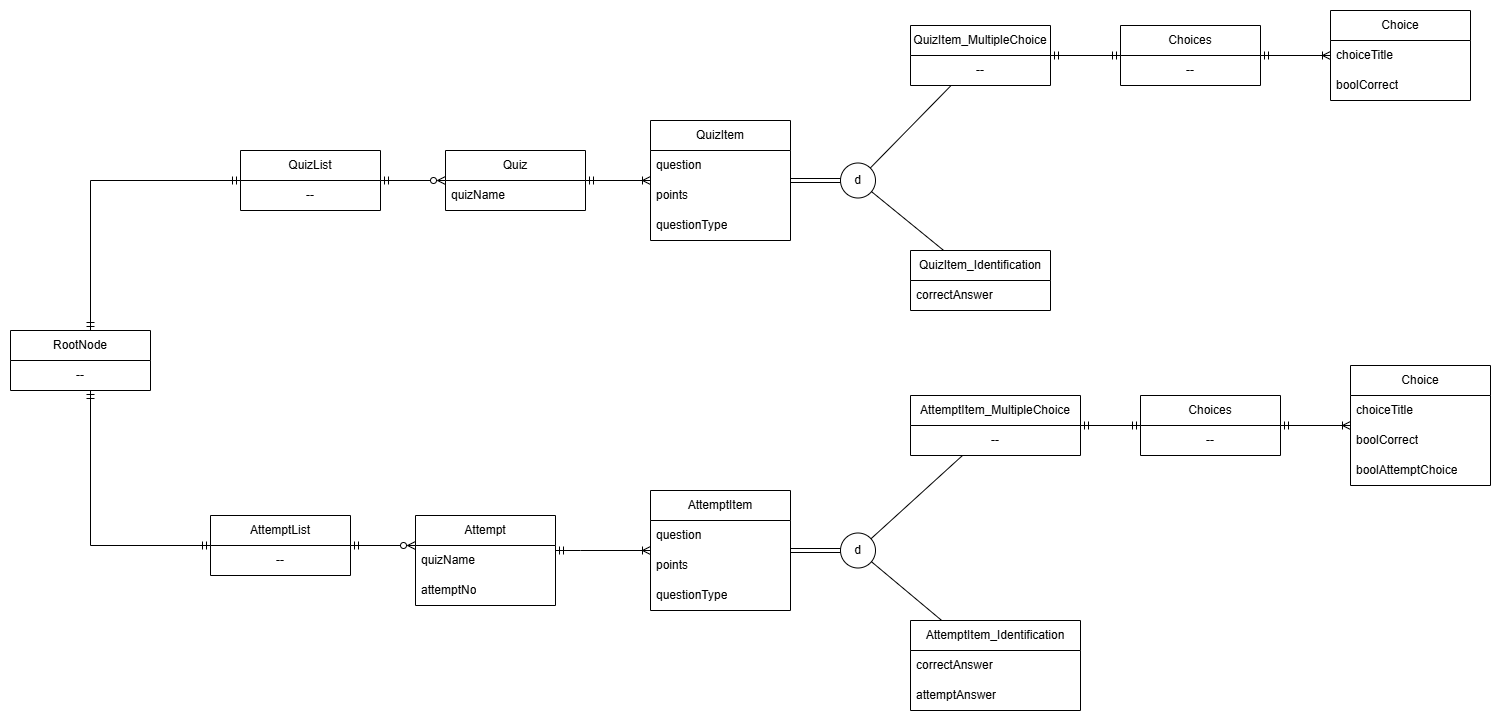

The diagram above was exported from draw.io. Its source (the exported page's mxGraphModel, read from the mxfile embedded in the PNG):
<mxGraphModel dx="1776" dy="814" grid="1" gridSize="10" guides="1" tooltips="1" connect="1" arrows="1" fold="1" page="1" pageScale="1" pageWidth="850" pageHeight="1100" math="0" shadow="0">
  <root>
    <mxCell id="0" />
    <mxCell id="1" parent="0" />
    <mxCell id="6foVDGMQdLaynptBFLOD-9" style="edgeStyle=orthogonalEdgeStyle;rounded=0;orthogonalLoop=1;jettySize=auto;html=1;endArrow=ERzeroToMany;endFill=0;startArrow=ERmandOne;startFill=0;" parent="1" source="6foVDGMQdLaynptBFLOD-1" target="6foVDGMQdLaynptBFLOD-7" edge="1">
      <mxGeometry relative="1" as="geometry">
        <Array as="points">
          <mxPoint x="350" y="170" />
          <mxPoint x="350" y="170" />
        </Array>
      </mxGeometry>
    </mxCell>
    <mxCell id="6foVDGMQdLaynptBFLOD-1" value="QuizList" style="swimlane;fontStyle=0;childLayout=stackLayout;horizontal=1;startSize=30;horizontalStack=0;resizeParent=1;resizeParentMax=0;resizeLast=0;collapsible=1;marginBottom=0;whiteSpace=wrap;html=1;" parent="1" vertex="1">
      <mxGeometry x="160" y="140" width="140" height="60" as="geometry" />
    </mxCell>
    <mxCell id="6foVDGMQdLaynptBFLOD-2" value="--" style="text;strokeColor=none;fillColor=none;align=center;verticalAlign=middle;spacingLeft=4;spacingRight=4;overflow=hidden;points=[[0,0.5],[1,0.5]];portConstraint=eastwest;rotatable=0;whiteSpace=wrap;html=1;" parent="6foVDGMQdLaynptBFLOD-1" vertex="1">
      <mxGeometry y="30" width="140" height="30" as="geometry" />
    </mxCell>
    <mxCell id="6foVDGMQdLaynptBFLOD-57" style="edgeStyle=orthogonalEdgeStyle;rounded=0;orthogonalLoop=1;jettySize=auto;html=1;endArrow=ERoneToMany;endFill=0;startArrow=ERmandOne;startFill=0;" parent="1" source="6foVDGMQdLaynptBFLOD-7" target="6foVDGMQdLaynptBFLOD-55" edge="1">
      <mxGeometry relative="1" as="geometry" />
    </mxCell>
    <mxCell id="6foVDGMQdLaynptBFLOD-7" value="Quiz" style="swimlane;fontStyle=0;childLayout=stackLayout;horizontal=1;startSize=30;horizontalStack=0;resizeParent=1;resizeParentMax=0;resizeLast=0;collapsible=1;marginBottom=0;whiteSpace=wrap;html=1;" parent="1" vertex="1">
      <mxGeometry x="365" y="140" width="140" height="60" as="geometry" />
    </mxCell>
    <mxCell id="6foVDGMQdLaynptBFLOD-8" value="quizName" style="text;strokeColor=none;fillColor=none;align=left;verticalAlign=middle;spacingLeft=4;spacingRight=4;overflow=hidden;points=[[0,0.5],[1,0.5]];portConstraint=eastwest;rotatable=0;whiteSpace=wrap;html=1;" parent="6foVDGMQdLaynptBFLOD-7" vertex="1">
      <mxGeometry y="30" width="140" height="30" as="geometry" />
    </mxCell>
    <mxCell id="6foVDGMQdLaynptBFLOD-12" value="QuizItem_MultipleChoice" style="swimlane;fontStyle=0;childLayout=stackLayout;horizontal=1;startSize=30;horizontalStack=0;resizeParent=1;resizeParentMax=0;resizeLast=0;collapsible=1;marginBottom=0;whiteSpace=wrap;html=1;" parent="1" vertex="1">
      <mxGeometry x="830" y="15" width="140" height="60" as="geometry" />
    </mxCell>
    <mxCell id="6foVDGMQdLaynptBFLOD-15" value="--" style="text;strokeColor=none;fillColor=none;align=center;verticalAlign=middle;spacingLeft=4;spacingRight=4;overflow=hidden;points=[[0,0.5],[1,0.5]];portConstraint=eastwest;rotatable=0;whiteSpace=wrap;html=1;" parent="6foVDGMQdLaynptBFLOD-12" vertex="1">
      <mxGeometry y="30" width="140" height="30" as="geometry" />
    </mxCell>
    <mxCell id="6foVDGMQdLaynptBFLOD-32" style="edgeStyle=orthogonalEdgeStyle;rounded=0;orthogonalLoop=1;jettySize=auto;html=1;endArrow=ERzeroToMany;endFill=0;startArrow=ERmandOne;startFill=0;" parent="1" source="6foVDGMQdLaynptBFLOD-17" target="6foVDGMQdLaynptBFLOD-27" edge="1">
      <mxGeometry relative="1" as="geometry">
        <Array as="points">
          <mxPoint x="320" y="535" />
          <mxPoint x="320" y="535" />
        </Array>
      </mxGeometry>
    </mxCell>
    <mxCell id="6foVDGMQdLaynptBFLOD-17" value="AttemptList" style="swimlane;fontStyle=0;childLayout=stackLayout;horizontal=1;startSize=30;horizontalStack=0;resizeParent=1;resizeParentMax=0;resizeLast=0;collapsible=1;marginBottom=0;whiteSpace=wrap;html=1;" parent="1" vertex="1">
      <mxGeometry x="130" y="505" width="140" height="60" as="geometry" />
    </mxCell>
    <mxCell id="6foVDGMQdLaynptBFLOD-18" value="--" style="text;strokeColor=none;fillColor=none;align=center;verticalAlign=middle;spacingLeft=4;spacingRight=4;overflow=hidden;points=[[0,0.5],[1,0.5]];portConstraint=eastwest;rotatable=0;whiteSpace=wrap;html=1;" parent="6foVDGMQdLaynptBFLOD-17" vertex="1">
      <mxGeometry y="30" width="140" height="30" as="geometry" />
    </mxCell>
    <mxCell id="6foVDGMQdLaynptBFLOD-25" style="edgeStyle=orthogonalEdgeStyle;rounded=0;orthogonalLoop=1;jettySize=auto;html=1;endArrow=ERmandOne;endFill=0;startArrow=ERmandOne;startFill=0;" parent="1" source="6foVDGMQdLaynptBFLOD-21" target="6foVDGMQdLaynptBFLOD-1" edge="1">
      <mxGeometry relative="1" as="geometry">
        <Array as="points">
          <mxPoint x="10" y="170" />
        </Array>
      </mxGeometry>
    </mxCell>
    <mxCell id="6foVDGMQdLaynptBFLOD-26" style="edgeStyle=orthogonalEdgeStyle;rounded=0;orthogonalLoop=1;jettySize=auto;html=1;endArrow=ERmandOne;endFill=0;startArrow=ERmandOne;startFill=0;" parent="1" source="6foVDGMQdLaynptBFLOD-21" target="6foVDGMQdLaynptBFLOD-17" edge="1">
      <mxGeometry relative="1" as="geometry">
        <Array as="points">
          <mxPoint x="10" y="535" />
        </Array>
      </mxGeometry>
    </mxCell>
    <mxCell id="6foVDGMQdLaynptBFLOD-21" value="RootNode" style="swimlane;fontStyle=0;childLayout=stackLayout;horizontal=1;startSize=30;horizontalStack=0;resizeParent=1;resizeParentMax=0;resizeLast=0;collapsible=1;marginBottom=0;whiteSpace=wrap;html=1;" parent="1" vertex="1">
      <mxGeometry x="-70" y="320" width="140" height="60" as="geometry" />
    </mxCell>
    <mxCell id="6foVDGMQdLaynptBFLOD-24" value="--" style="text;strokeColor=none;fillColor=none;align=center;verticalAlign=middle;spacingLeft=4;spacingRight=4;overflow=hidden;points=[[0,0.5],[1,0.5]];portConstraint=eastwest;rotatable=0;whiteSpace=wrap;html=1;" parent="6foVDGMQdLaynptBFLOD-21" vertex="1">
      <mxGeometry y="30" width="140" height="30" as="geometry" />
    </mxCell>
    <mxCell id="6foVDGMQdLaynptBFLOD-27" value="Attempt" style="swimlane;fontStyle=0;childLayout=stackLayout;horizontal=1;startSize=30;horizontalStack=0;resizeParent=1;resizeParentMax=0;resizeLast=0;collapsible=1;marginBottom=0;whiteSpace=wrap;html=1;" parent="1" vertex="1">
      <mxGeometry x="335" y="505" width="140" height="90" as="geometry" />
    </mxCell>
    <mxCell id="6foVDGMQdLaynptBFLOD-29" value="quizName" style="text;strokeColor=none;fillColor=none;align=left;verticalAlign=middle;spacingLeft=4;spacingRight=4;overflow=hidden;points=[[0,0.5],[1,0.5]];portConstraint=eastwest;rotatable=0;whiteSpace=wrap;html=1;" parent="6foVDGMQdLaynptBFLOD-27" vertex="1">
      <mxGeometry y="30" width="140" height="30" as="geometry" />
    </mxCell>
    <mxCell id="6foVDGMQdLaynptBFLOD-28" value="attemptNo" style="text;strokeColor=none;fillColor=none;align=left;verticalAlign=middle;spacingLeft=4;spacingRight=4;overflow=hidden;points=[[0,0.5],[1,0.5]];portConstraint=eastwest;rotatable=0;whiteSpace=wrap;html=1;" parent="6foVDGMQdLaynptBFLOD-27" vertex="1">
      <mxGeometry y="60" width="140" height="30" as="geometry" />
    </mxCell>
    <mxCell id="6foVDGMQdLaynptBFLOD-49" style="edgeStyle=orthogonalEdgeStyle;rounded=0;orthogonalLoop=1;jettySize=auto;html=1;endArrow=ERoneToMany;endFill=0;startArrow=ERmandOne;startFill=0;" parent="1" source="6foVDGMQdLaynptBFLOD-41" target="6foVDGMQdLaynptBFLOD-46" edge="1">
      <mxGeometry relative="1" as="geometry" />
    </mxCell>
    <mxCell id="6foVDGMQdLaynptBFLOD-41" value="Choices" style="swimlane;fontStyle=0;childLayout=stackLayout;horizontal=1;startSize=30;horizontalStack=0;resizeParent=1;resizeParentMax=0;resizeLast=0;collapsible=1;marginBottom=0;whiteSpace=wrap;html=1;" parent="1" vertex="1">
      <mxGeometry x="1040" y="15" width="140" height="60" as="geometry" />
    </mxCell>
    <mxCell id="6foVDGMQdLaynptBFLOD-44" value="--" style="text;strokeColor=none;fillColor=none;align=center;verticalAlign=middle;spacingLeft=4;spacingRight=4;overflow=hidden;points=[[0,0.5],[1,0.5]];portConstraint=eastwest;rotatable=0;whiteSpace=wrap;html=1;" parent="6foVDGMQdLaynptBFLOD-41" vertex="1">
      <mxGeometry y="30" width="140" height="30" as="geometry" />
    </mxCell>
    <mxCell id="6foVDGMQdLaynptBFLOD-45" style="edgeStyle=orthogonalEdgeStyle;rounded=0;orthogonalLoop=1;jettySize=auto;html=1;endArrow=ERmandOne;endFill=0;startArrow=ERmandOne;startFill=0;" parent="1" target="6foVDGMQdLaynptBFLOD-41" edge="1">
      <mxGeometry relative="1" as="geometry">
        <mxPoint x="970" y="45" as="sourcePoint" />
      </mxGeometry>
    </mxCell>
    <mxCell id="6foVDGMQdLaynptBFLOD-46" value="Choice" style="swimlane;fontStyle=0;childLayout=stackLayout;horizontal=1;startSize=30;horizontalStack=0;resizeParent=1;resizeParentMax=0;resizeLast=0;collapsible=1;marginBottom=0;whiteSpace=wrap;html=1;" parent="1" vertex="1">
      <mxGeometry x="1250" width="140" height="90" as="geometry" />
    </mxCell>
    <mxCell id="6foVDGMQdLaynptBFLOD-47" value="choiceTitle" style="text;strokeColor=none;fillColor=none;align=left;verticalAlign=middle;spacingLeft=4;spacingRight=4;overflow=hidden;points=[[0,0.5],[1,0.5]];portConstraint=eastwest;rotatable=0;whiteSpace=wrap;html=1;" parent="6foVDGMQdLaynptBFLOD-46" vertex="1">
      <mxGeometry y="30" width="140" height="30" as="geometry" />
    </mxCell>
    <mxCell id="6foVDGMQdLaynptBFLOD-48" value="boolCorrect" style="text;strokeColor=none;fillColor=none;align=left;verticalAlign=middle;spacingLeft=4;spacingRight=4;overflow=hidden;points=[[0,0.5],[1,0.5]];portConstraint=eastwest;rotatable=0;whiteSpace=wrap;html=1;" parent="6foVDGMQdLaynptBFLOD-46" vertex="1">
      <mxGeometry y="60" width="140" height="30" as="geometry" />
    </mxCell>
    <mxCell id="6foVDGMQdLaynptBFLOD-50" value="QuizItem_Identification" style="swimlane;fontStyle=0;childLayout=stackLayout;horizontal=1;startSize=30;horizontalStack=0;resizeParent=1;resizeParentMax=0;resizeLast=0;collapsible=1;marginBottom=0;whiteSpace=wrap;html=1;" parent="1" vertex="1">
      <mxGeometry x="830" y="240" width="140" height="60" as="geometry" />
    </mxCell>
    <mxCell id="6foVDGMQdLaynptBFLOD-54" value="correctAnswer" style="text;strokeColor=none;fillColor=none;align=left;verticalAlign=middle;spacingLeft=4;spacingRight=4;overflow=hidden;points=[[0,0.5],[1,0.5]];portConstraint=eastwest;rotatable=0;whiteSpace=wrap;html=1;" parent="6foVDGMQdLaynptBFLOD-50" vertex="1">
      <mxGeometry y="30" width="140" height="30" as="geometry" />
    </mxCell>
    <mxCell id="6foVDGMQdLaynptBFLOD-55" value="QuizItem" style="swimlane;fontStyle=0;childLayout=stackLayout;horizontal=1;startSize=30;horizontalStack=0;resizeParent=1;resizeParentMax=0;resizeLast=0;collapsible=1;marginBottom=0;whiteSpace=wrap;html=1;" parent="1" vertex="1">
      <mxGeometry x="570" y="110" width="140" height="120" as="geometry" />
    </mxCell>
    <mxCell id="6foVDGMQdLaynptBFLOD-56" value="question" style="text;strokeColor=none;fillColor=none;align=left;verticalAlign=middle;spacingLeft=4;spacingRight=4;overflow=hidden;points=[[0,0.5],[1,0.5]];portConstraint=eastwest;rotatable=0;whiteSpace=wrap;html=1;" parent="6foVDGMQdLaynptBFLOD-55" vertex="1">
      <mxGeometry y="30" width="140" height="30" as="geometry" />
    </mxCell>
    <mxCell id="6foVDGMQdLaynptBFLOD-58" value="points" style="text;strokeColor=none;fillColor=none;align=left;verticalAlign=middle;spacingLeft=4;spacingRight=4;overflow=hidden;points=[[0,0.5],[1,0.5]];portConstraint=eastwest;rotatable=0;whiteSpace=wrap;html=1;" parent="6foVDGMQdLaynptBFLOD-55" vertex="1">
      <mxGeometry y="60" width="140" height="30" as="geometry" />
    </mxCell>
    <mxCell id="Gxa00Ng_3GMmyyhsXr0L-16" value="questionType" style="text;strokeColor=none;fillColor=none;align=left;verticalAlign=middle;spacingLeft=4;spacingRight=4;overflow=hidden;points=[[0,0.5],[1,0.5]];portConstraint=eastwest;rotatable=0;whiteSpace=wrap;html=1;" vertex="1" parent="6foVDGMQdLaynptBFLOD-55">
      <mxGeometry y="90" width="140" height="30" as="geometry" />
    </mxCell>
    <mxCell id="6foVDGMQdLaynptBFLOD-59" value="d" style="ellipse;whiteSpace=wrap;html=1;aspect=fixed;" parent="1" vertex="1">
      <mxGeometry x="760" y="152.5" width="35" height="35" as="geometry" />
    </mxCell>
    <mxCell id="6foVDGMQdLaynptBFLOD-60" value="" style="shape=link;html=1;rounded=0;" parent="1" source="6foVDGMQdLaynptBFLOD-55" target="6foVDGMQdLaynptBFLOD-59" edge="1">
      <mxGeometry width="100" relative="1" as="geometry">
        <mxPoint x="650" y="315" as="sourcePoint" />
        <mxPoint x="750" y="315" as="targetPoint" />
      </mxGeometry>
    </mxCell>
    <mxCell id="6foVDGMQdLaynptBFLOD-61" value="" style="endArrow=none;html=1;rounded=0;" parent="1" source="6foVDGMQdLaynptBFLOD-59" target="6foVDGMQdLaynptBFLOD-12" edge="1">
      <mxGeometry width="50" height="50" relative="1" as="geometry">
        <mxPoint x="550" y="130" as="sourcePoint" />
        <mxPoint x="600" y="80" as="targetPoint" />
      </mxGeometry>
    </mxCell>
    <mxCell id="6foVDGMQdLaynptBFLOD-62" value="" style="endArrow=none;html=1;rounded=0;" parent="1" source="6foVDGMQdLaynptBFLOD-50" target="6foVDGMQdLaynptBFLOD-59" edge="1">
      <mxGeometry width="50" height="50" relative="1" as="geometry">
        <mxPoint x="700" y="320" as="sourcePoint" />
        <mxPoint x="750" y="270" as="targetPoint" />
      </mxGeometry>
    </mxCell>
    <mxCell id="Gxa00Ng_3GMmyyhsXr0L-17" value="AttemptItem_MultipleChoice" style="swimlane;fontStyle=0;childLayout=stackLayout;horizontal=1;startSize=30;horizontalStack=0;resizeParent=1;resizeParentMax=0;resizeLast=0;collapsible=1;marginBottom=0;whiteSpace=wrap;html=1;" vertex="1" parent="1">
      <mxGeometry x="830" y="385" width="170" height="60" as="geometry" />
    </mxCell>
    <mxCell id="Gxa00Ng_3GMmyyhsXr0L-18" value="--" style="text;strokeColor=none;fillColor=none;align=center;verticalAlign=middle;spacingLeft=4;spacingRight=4;overflow=hidden;points=[[0,0.5],[1,0.5]];portConstraint=eastwest;rotatable=0;whiteSpace=wrap;html=1;" vertex="1" parent="Gxa00Ng_3GMmyyhsXr0L-17">
      <mxGeometry y="30" width="170" height="30" as="geometry" />
    </mxCell>
    <mxCell id="Gxa00Ng_3GMmyyhsXr0L-19" style="edgeStyle=orthogonalEdgeStyle;rounded=0;orthogonalLoop=1;jettySize=auto;html=1;endArrow=ERoneToMany;endFill=0;startArrow=ERmandOne;startFill=0;" edge="1" parent="1" source="Gxa00Ng_3GMmyyhsXr0L-20" target="Gxa00Ng_3GMmyyhsXr0L-23">
      <mxGeometry relative="1" as="geometry" />
    </mxCell>
    <mxCell id="Gxa00Ng_3GMmyyhsXr0L-20" value="Choices" style="swimlane;fontStyle=0;childLayout=stackLayout;horizontal=1;startSize=30;horizontalStack=0;resizeParent=1;resizeParentMax=0;resizeLast=0;collapsible=1;marginBottom=0;whiteSpace=wrap;html=1;" vertex="1" parent="1">
      <mxGeometry x="1060" y="385" width="140" height="60" as="geometry" />
    </mxCell>
    <mxCell id="Gxa00Ng_3GMmyyhsXr0L-21" value="--" style="text;strokeColor=none;fillColor=none;align=center;verticalAlign=middle;spacingLeft=4;spacingRight=4;overflow=hidden;points=[[0,0.5],[1,0.5]];portConstraint=eastwest;rotatable=0;whiteSpace=wrap;html=1;" vertex="1" parent="Gxa00Ng_3GMmyyhsXr0L-20">
      <mxGeometry y="30" width="140" height="30" as="geometry" />
    </mxCell>
    <mxCell id="Gxa00Ng_3GMmyyhsXr0L-22" style="edgeStyle=orthogonalEdgeStyle;rounded=0;orthogonalLoop=1;jettySize=auto;html=1;endArrow=ERmandOne;endFill=0;startArrow=ERmandOne;startFill=0;" edge="1" parent="1" target="Gxa00Ng_3GMmyyhsXr0L-20" source="Gxa00Ng_3GMmyyhsXr0L-17">
      <mxGeometry relative="1" as="geometry">
        <mxPoint x="970" y="415" as="sourcePoint" />
      </mxGeometry>
    </mxCell>
    <mxCell id="Gxa00Ng_3GMmyyhsXr0L-23" value="Choice" style="swimlane;fontStyle=0;childLayout=stackLayout;horizontal=1;startSize=30;horizontalStack=0;resizeParent=1;resizeParentMax=0;resizeLast=0;collapsible=1;marginBottom=0;whiteSpace=wrap;html=1;" vertex="1" parent="1">
      <mxGeometry x="1270" y="355" width="140" height="120" as="geometry" />
    </mxCell>
    <mxCell id="Gxa00Ng_3GMmyyhsXr0L-24" value="choiceTitle" style="text;strokeColor=none;fillColor=none;align=left;verticalAlign=middle;spacingLeft=4;spacingRight=4;overflow=hidden;points=[[0,0.5],[1,0.5]];portConstraint=eastwest;rotatable=0;whiteSpace=wrap;html=1;" vertex="1" parent="Gxa00Ng_3GMmyyhsXr0L-23">
      <mxGeometry y="30" width="140" height="30" as="geometry" />
    </mxCell>
    <mxCell id="Gxa00Ng_3GMmyyhsXr0L-25" value="boolCorrect" style="text;strokeColor=none;fillColor=none;align=left;verticalAlign=middle;spacingLeft=4;spacingRight=4;overflow=hidden;points=[[0,0.5],[1,0.5]];portConstraint=eastwest;rotatable=0;whiteSpace=wrap;html=1;" vertex="1" parent="Gxa00Ng_3GMmyyhsXr0L-23">
      <mxGeometry y="60" width="140" height="30" as="geometry" />
    </mxCell>
    <mxCell id="Gxa00Ng_3GMmyyhsXr0L-38" value="boolAttemptChoice" style="text;strokeColor=none;fillColor=none;align=left;verticalAlign=middle;spacingLeft=4;spacingRight=4;overflow=hidden;points=[[0,0.5],[1,0.5]];portConstraint=eastwest;rotatable=0;whiteSpace=wrap;html=1;" vertex="1" parent="Gxa00Ng_3GMmyyhsXr0L-23">
      <mxGeometry y="90" width="140" height="30" as="geometry" />
    </mxCell>
    <mxCell id="Gxa00Ng_3GMmyyhsXr0L-26" value="AttemptItem_Identification" style="swimlane;fontStyle=0;childLayout=stackLayout;horizontal=1;startSize=30;horizontalStack=0;resizeParent=1;resizeParentMax=0;resizeLast=0;collapsible=1;marginBottom=0;whiteSpace=wrap;html=1;" vertex="1" parent="1">
      <mxGeometry x="830" y="610" width="170" height="90" as="geometry" />
    </mxCell>
    <mxCell id="Gxa00Ng_3GMmyyhsXr0L-27" value="correctAnswer" style="text;strokeColor=none;fillColor=none;align=left;verticalAlign=middle;spacingLeft=4;spacingRight=4;overflow=hidden;points=[[0,0.5],[1,0.5]];portConstraint=eastwest;rotatable=0;whiteSpace=wrap;html=1;" vertex="1" parent="Gxa00Ng_3GMmyyhsXr0L-26">
      <mxGeometry y="30" width="170" height="30" as="geometry" />
    </mxCell>
    <mxCell id="Gxa00Ng_3GMmyyhsXr0L-36" value="attemptAnswer" style="text;strokeColor=none;fillColor=none;align=left;verticalAlign=middle;spacingLeft=4;spacingRight=4;overflow=hidden;points=[[0,0.5],[1,0.5]];portConstraint=eastwest;rotatable=0;whiteSpace=wrap;html=1;" vertex="1" parent="Gxa00Ng_3GMmyyhsXr0L-26">
      <mxGeometry y="60" width="170" height="30" as="geometry" />
    </mxCell>
    <mxCell id="Gxa00Ng_3GMmyyhsXr0L-28" value="AttemptItem" style="swimlane;fontStyle=0;childLayout=stackLayout;horizontal=1;startSize=30;horizontalStack=0;resizeParent=1;resizeParentMax=0;resizeLast=0;collapsible=1;marginBottom=0;whiteSpace=wrap;html=1;" vertex="1" parent="1">
      <mxGeometry x="570" y="480" width="140" height="120" as="geometry" />
    </mxCell>
    <mxCell id="Gxa00Ng_3GMmyyhsXr0L-29" value="question" style="text;strokeColor=none;fillColor=none;align=left;verticalAlign=middle;spacingLeft=4;spacingRight=4;overflow=hidden;points=[[0,0.5],[1,0.5]];portConstraint=eastwest;rotatable=0;whiteSpace=wrap;html=1;" vertex="1" parent="Gxa00Ng_3GMmyyhsXr0L-28">
      <mxGeometry y="30" width="140" height="30" as="geometry" />
    </mxCell>
    <mxCell id="Gxa00Ng_3GMmyyhsXr0L-30" value="points" style="text;strokeColor=none;fillColor=none;align=left;verticalAlign=middle;spacingLeft=4;spacingRight=4;overflow=hidden;points=[[0,0.5],[1,0.5]];portConstraint=eastwest;rotatable=0;whiteSpace=wrap;html=1;" vertex="1" parent="Gxa00Ng_3GMmyyhsXr0L-28">
      <mxGeometry y="60" width="140" height="30" as="geometry" />
    </mxCell>
    <mxCell id="Gxa00Ng_3GMmyyhsXr0L-31" value="questionType" style="text;strokeColor=none;fillColor=none;align=left;verticalAlign=middle;spacingLeft=4;spacingRight=4;overflow=hidden;points=[[0,0.5],[1,0.5]];portConstraint=eastwest;rotatable=0;whiteSpace=wrap;html=1;" vertex="1" parent="Gxa00Ng_3GMmyyhsXr0L-28">
      <mxGeometry y="90" width="140" height="30" as="geometry" />
    </mxCell>
    <mxCell id="Gxa00Ng_3GMmyyhsXr0L-32" value="d" style="ellipse;whiteSpace=wrap;html=1;aspect=fixed;" vertex="1" parent="1">
      <mxGeometry x="760" y="522.5" width="35" height="35" as="geometry" />
    </mxCell>
    <mxCell id="Gxa00Ng_3GMmyyhsXr0L-33" value="" style="shape=link;html=1;rounded=0;" edge="1" parent="1" source="Gxa00Ng_3GMmyyhsXr0L-28" target="Gxa00Ng_3GMmyyhsXr0L-32">
      <mxGeometry width="100" relative="1" as="geometry">
        <mxPoint x="650" y="685" as="sourcePoint" />
        <mxPoint x="750" y="685" as="targetPoint" />
      </mxGeometry>
    </mxCell>
    <mxCell id="Gxa00Ng_3GMmyyhsXr0L-34" value="" style="endArrow=none;html=1;rounded=0;" edge="1" parent="1" source="Gxa00Ng_3GMmyyhsXr0L-32" target="Gxa00Ng_3GMmyyhsXr0L-17">
      <mxGeometry width="50" height="50" relative="1" as="geometry">
        <mxPoint x="550" y="500" as="sourcePoint" />
        <mxPoint x="600" y="450" as="targetPoint" />
      </mxGeometry>
    </mxCell>
    <mxCell id="Gxa00Ng_3GMmyyhsXr0L-35" value="" style="endArrow=none;html=1;rounded=0;" edge="1" parent="1" source="Gxa00Ng_3GMmyyhsXr0L-26" target="Gxa00Ng_3GMmyyhsXr0L-32">
      <mxGeometry width="50" height="50" relative="1" as="geometry">
        <mxPoint x="700" y="690" as="sourcePoint" />
        <mxPoint x="750" y="640" as="targetPoint" />
      </mxGeometry>
    </mxCell>
    <mxCell id="Gxa00Ng_3GMmyyhsXr0L-37" style="edgeStyle=orthogonalEdgeStyle;rounded=0;orthogonalLoop=1;jettySize=auto;html=1;endArrow=ERoneToMany;endFill=0;startArrow=ERmandOne;startFill=0;" edge="1" parent="1" source="6foVDGMQdLaynptBFLOD-27" target="Gxa00Ng_3GMmyyhsXr0L-28">
      <mxGeometry relative="1" as="geometry">
        <mxPoint x="520" y="420" as="sourcePoint" />
        <mxPoint x="585" y="420" as="targetPoint" />
        <Array as="points">
          <mxPoint x="500" y="540" />
          <mxPoint x="500" y="540" />
        </Array>
      </mxGeometry>
    </mxCell>
  </root>
</mxGraphModel>